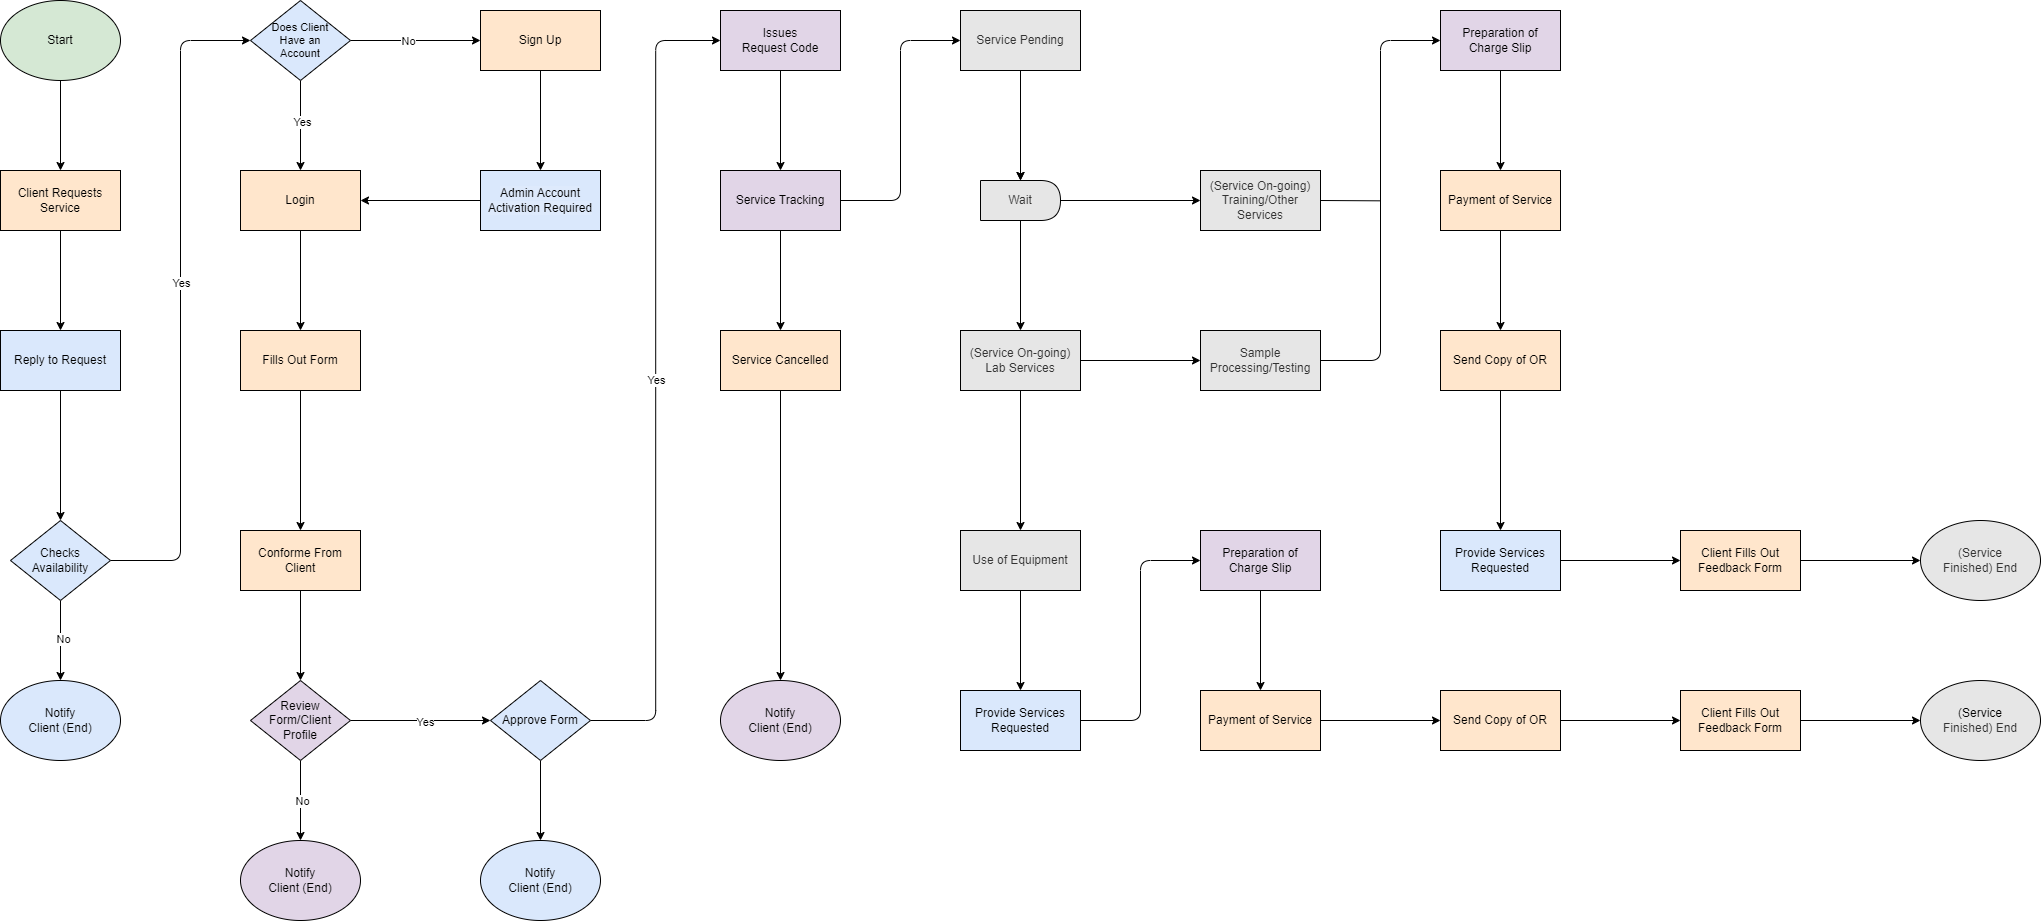

The diagram above was exported from draw.io. Its source (the exported page's mxGraphModel, read from the mxfile embedded in the PNG):
<mxGraphModel dx="2244" dy="1572" grid="1" gridSize="10" guides="1" tooltips="1" connect="1" arrows="1" fold="1" page="1" pageScale="1" pageWidth="850" pageHeight="1100" math="0" shadow="0">
  <root>
    <mxCell id="0" />
    <mxCell id="1" parent="0" />
    <mxCell id="37" style="edgeStyle=none;html=1;entryX=0.5;entryY=0;entryDx=0;entryDy=0;" edge="1" parent="1" source="2" target="3">
      <mxGeometry relative="1" as="geometry" />
    </mxCell>
    <mxCell id="2" value="Start" style="ellipse;whiteSpace=wrap;html=1;fillColor=#d5e8d4;strokeColor=#000000;" vertex="1" parent="1">
      <mxGeometry x="40" y="40" width="120" height="80" as="geometry" />
    </mxCell>
    <mxCell id="38" style="edgeStyle=none;html=1;entryX=0.5;entryY=0;entryDx=0;entryDy=0;" edge="1" parent="1" source="3" target="4">
      <mxGeometry relative="1" as="geometry" />
    </mxCell>
    <mxCell id="3" value="Client Requests&lt;div&gt;Service&lt;/div&gt;" style="rounded=0;whiteSpace=wrap;html=1;fillColor=#ffe6cc;strokeColor=#000000;" vertex="1" parent="1">
      <mxGeometry x="40" y="210" width="120" height="60" as="geometry" />
    </mxCell>
    <mxCell id="39" style="edgeStyle=none;html=1;entryX=0.5;entryY=0;entryDx=0;entryDy=0;fillColor=#dae8fc;strokeColor=#000000;" edge="1" parent="1" source="4" target="7">
      <mxGeometry relative="1" as="geometry" />
    </mxCell>
    <mxCell id="4" value="Reply to Request" style="rounded=0;whiteSpace=wrap;html=1;fillColor=#dae8fc;strokeColor=#000000;" vertex="1" parent="1">
      <mxGeometry x="40" y="370" width="120" height="60" as="geometry" />
    </mxCell>
    <mxCell id="30" style="edgeStyle=none;html=1;entryX=0.5;entryY=0;entryDx=0;entryDy=0;" edge="1" parent="1" source="7" target="10">
      <mxGeometry relative="1" as="geometry" />
    </mxCell>
    <mxCell id="33" value="No" style="edgeLabel;html=1;align=center;verticalAlign=middle;resizable=0;points=[];" vertex="1" connectable="0" parent="30">
      <mxGeometry x="-0.4027" y="1" relative="1" as="geometry">
        <mxPoint y="13" as="offset" />
      </mxGeometry>
    </mxCell>
    <mxCell id="35" style="edgeStyle=orthogonalEdgeStyle;html=1;exitX=1;exitY=0.5;exitDx=0;exitDy=0;entryX=0;entryY=0.5;entryDx=0;entryDy=0;" edge="1" parent="1" source="7" target="13">
      <mxGeometry relative="1" as="geometry" />
    </mxCell>
    <mxCell id="36" value="Yes" style="edgeLabel;html=1;align=center;verticalAlign=middle;resizable=0;points=[];" vertex="1" connectable="0" parent="35">
      <mxGeometry x="0.053" y="1" relative="1" as="geometry">
        <mxPoint y="-1" as="offset" />
      </mxGeometry>
    </mxCell>
    <mxCell id="7" value="Checks&lt;div&gt;Availability&lt;/div&gt;" style="rhombus;whiteSpace=wrap;html=1;fillColor=#dae8fc;strokeColor=#000000;" vertex="1" parent="1">
      <mxGeometry x="50" y="560" width="100" height="80" as="geometry" />
    </mxCell>
    <mxCell id="10" value="Notify&lt;div&gt;Client (End)&lt;/div&gt;" style="ellipse;whiteSpace=wrap;html=1;fillColor=#dae8fc;strokeColor=#000000;" vertex="1" parent="1">
      <mxGeometry x="40" y="720" width="120" height="80" as="geometry" />
    </mxCell>
    <mxCell id="21" style="edgeStyle=none;html=1;entryX=0;entryY=0.5;entryDx=0;entryDy=0;" edge="1" parent="1" source="13" target="15">
      <mxGeometry relative="1" as="geometry" />
    </mxCell>
    <mxCell id="45" value="No" style="edgeLabel;html=1;align=center;verticalAlign=middle;resizable=0;points=[];" vertex="1" connectable="0" parent="21">
      <mxGeometry x="0.0099" y="1" relative="1" as="geometry">
        <mxPoint x="-8" as="offset" />
      </mxGeometry>
    </mxCell>
    <mxCell id="40" style="edgeStyle=none;html=1;entryX=0.5;entryY=0;entryDx=0;entryDy=0;" edge="1" parent="1" source="13" target="14">
      <mxGeometry relative="1" as="geometry" />
    </mxCell>
    <mxCell id="46" value="Yes" style="edgeLabel;html=1;align=center;verticalAlign=middle;resizable=0;points=[];" vertex="1" connectable="0" parent="40">
      <mxGeometry x="-0.1488" relative="1" as="geometry">
        <mxPoint as="offset" />
      </mxGeometry>
    </mxCell>
    <mxCell id="13" value="Does Client&lt;div&gt;Have an&lt;/div&gt;&lt;div&gt;Account&lt;/div&gt;" style="rhombus;whiteSpace=wrap;html=1;fontSize=11;fillColor=#dae8fc;strokeColor=#000000;" vertex="1" parent="1">
      <mxGeometry x="290" y="40" width="100" height="80" as="geometry" />
    </mxCell>
    <mxCell id="24" style="edgeStyle=none;html=1;entryX=0.5;entryY=0;entryDx=0;entryDy=0;" edge="1" parent="1" source="14" target="17">
      <mxGeometry relative="1" as="geometry" />
    </mxCell>
    <mxCell id="14" value="Login" style="rounded=0;whiteSpace=wrap;html=1;fillColor=#ffe6cc;strokeColor=#000000;" vertex="1" parent="1">
      <mxGeometry x="280" y="210" width="120" height="60" as="geometry" />
    </mxCell>
    <mxCell id="22" style="edgeStyle=none;html=1;entryX=0.5;entryY=0;entryDx=0;entryDy=0;" edge="1" parent="1" source="15" target="16">
      <mxGeometry relative="1" as="geometry" />
    </mxCell>
    <mxCell id="15" value="Sign Up" style="rounded=0;whiteSpace=wrap;html=1;fillColor=#ffe6cc;strokeColor=#000000;" vertex="1" parent="1">
      <mxGeometry x="520" y="50" width="120" height="60" as="geometry" />
    </mxCell>
    <mxCell id="23" style="edgeStyle=none;html=1;entryX=1;entryY=0.5;entryDx=0;entryDy=0;" edge="1" parent="1" source="16" target="14">
      <mxGeometry relative="1" as="geometry" />
    </mxCell>
    <mxCell id="16" value="&lt;span style=&quot;background-color: rgba(255, 255, 255, 0.1);&quot;&gt;Admin Account Activation Required&lt;/span&gt;" style="rounded=0;whiteSpace=wrap;html=1;fillColor=#dae8fc;strokeColor=#000000;" vertex="1" parent="1">
      <mxGeometry x="520" y="210" width="120" height="60" as="geometry" />
    </mxCell>
    <mxCell id="25" style="edgeStyle=none;html=1;entryX=0.5;entryY=0;entryDx=0;entryDy=0;" edge="1" parent="1" source="17" target="18">
      <mxGeometry relative="1" as="geometry" />
    </mxCell>
    <mxCell id="17" value="Fills Out Form" style="rounded=0;whiteSpace=wrap;html=1;fillColor=#ffe6cc;strokeColor=#000000;" vertex="1" parent="1">
      <mxGeometry x="280" y="370" width="120" height="60" as="geometry" />
    </mxCell>
    <mxCell id="26" style="edgeStyle=none;html=1;entryX=0.5;entryY=0;entryDx=0;entryDy=0;" edge="1" parent="1" source="18" target="20">
      <mxGeometry relative="1" as="geometry" />
    </mxCell>
    <mxCell id="18" value="Conforme From Client" style="rounded=0;whiteSpace=wrap;html=1;fillColor=#ffe6cc;strokeColor=#000000;" vertex="1" parent="1">
      <mxGeometry x="280" y="570" width="120" height="60" as="geometry" />
    </mxCell>
    <mxCell id="29" style="edgeStyle=none;html=1;entryX=0.5;entryY=0;entryDx=0;entryDy=0;" edge="1" parent="1" source="20" target="28">
      <mxGeometry relative="1" as="geometry" />
    </mxCell>
    <mxCell id="43" value="No" style="edgeLabel;html=1;align=center;verticalAlign=middle;resizable=0;points=[];" vertex="1" connectable="0" parent="29">
      <mxGeometry x="0.0209" relative="1" as="geometry">
        <mxPoint y="-1" as="offset" />
      </mxGeometry>
    </mxCell>
    <mxCell id="42" style="edgeStyle=none;html=1;entryX=0;entryY=0.5;entryDx=0;entryDy=0;" edge="1" parent="1" source="20" target="41">
      <mxGeometry relative="1" as="geometry" />
    </mxCell>
    <mxCell id="44" value="Yes" style="edgeLabel;html=1;align=center;verticalAlign=middle;resizable=0;points=[];" vertex="1" connectable="0" parent="42">
      <mxGeometry x="0.0861" y="4" relative="1" as="geometry">
        <mxPoint x="-3" y="4" as="offset" />
      </mxGeometry>
    </mxCell>
    <mxCell id="20" value="Review Form/Client Profile" style="rhombus;whiteSpace=wrap;html=1;fillColor=#e1d5e7;strokeColor=#000000;" vertex="1" parent="1">
      <mxGeometry x="290" y="720" width="100" height="80" as="geometry" />
    </mxCell>
    <mxCell id="28" value="Notify&lt;div&gt;Client (End)&lt;/div&gt;" style="ellipse;whiteSpace=wrap;html=1;fillColor=#e1d5e7;strokeColor=#000000;" vertex="1" parent="1">
      <mxGeometry x="280" y="880" width="120" height="80" as="geometry" />
    </mxCell>
    <mxCell id="49" style="edgeStyle=none;html=1;entryX=0.5;entryY=0;entryDx=0;entryDy=0;" edge="1" parent="1" source="41" target="48">
      <mxGeometry relative="1" as="geometry" />
    </mxCell>
    <mxCell id="53" style="edgeStyle=orthogonalEdgeStyle;html=1;exitX=1;exitY=0.5;exitDx=0;exitDy=0;entryX=0;entryY=0.5;entryDx=0;entryDy=0;" edge="1" parent="1" source="41" target="50">
      <mxGeometry relative="1" as="geometry" />
    </mxCell>
    <mxCell id="54" value="Yes" style="edgeLabel;html=1;align=center;verticalAlign=middle;resizable=0;points=[];" vertex="1" connectable="0" parent="53">
      <mxGeometry x="0.0043" y="3" relative="1" as="geometry">
        <mxPoint x="2" y="1" as="offset" />
      </mxGeometry>
    </mxCell>
    <mxCell id="41" value="Approve Form" style="rhombus;whiteSpace=wrap;html=1;fillColor=#dae8fc;strokeColor=#000000;" vertex="1" parent="1">
      <mxGeometry x="530" y="720" width="100" height="80" as="geometry" />
    </mxCell>
    <mxCell id="48" value="Notify&lt;div&gt;Client (End)&lt;/div&gt;" style="ellipse;whiteSpace=wrap;html=1;fillColor=#dae8fc;strokeColor=#000000;" vertex="1" parent="1">
      <mxGeometry x="520" y="880" width="120" height="80" as="geometry" />
    </mxCell>
    <mxCell id="59" style="edgeStyle=none;html=1;entryX=0.5;entryY=0;entryDx=0;entryDy=0;" edge="1" parent="1" source="50" target="55">
      <mxGeometry relative="1" as="geometry" />
    </mxCell>
    <mxCell id="50" value="Issues&lt;div&gt;Request Code&lt;/div&gt;" style="rounded=0;whiteSpace=wrap;html=1;fillColor=#e1d5e7;strokeColor=#000000;" vertex="1" parent="1">
      <mxGeometry x="760" y="50" width="120" height="60" as="geometry" />
    </mxCell>
    <mxCell id="60" style="edgeStyle=none;html=1;entryX=0.5;entryY=0;entryDx=0;entryDy=0;" edge="1" parent="1" source="55" target="56">
      <mxGeometry relative="1" as="geometry" />
    </mxCell>
    <mxCell id="62" style="edgeStyle=orthogonalEdgeStyle;html=1;exitX=1;exitY=0.5;exitDx=0;exitDy=0;entryX=0;entryY=0.5;entryDx=0;entryDy=0;" edge="1" parent="1" source="55" target="61">
      <mxGeometry relative="1" as="geometry" />
    </mxCell>
    <mxCell id="55" value="Service Tracking" style="rounded=0;whiteSpace=wrap;html=1;fillColor=#e1d5e7;strokeColor=#000000;" vertex="1" parent="1">
      <mxGeometry x="760" y="210" width="120" height="60" as="geometry" />
    </mxCell>
    <mxCell id="58" style="edgeStyle=none;html=1;entryX=0.5;entryY=0;entryDx=0;entryDy=0;" edge="1" parent="1" source="56" target="57">
      <mxGeometry relative="1" as="geometry" />
    </mxCell>
    <mxCell id="56" value="Service Cancelled" style="rounded=0;whiteSpace=wrap;html=1;fillColor=#ffe6cc;strokeColor=#000000;" vertex="1" parent="1">
      <mxGeometry x="760" y="370" width="120" height="60" as="geometry" />
    </mxCell>
    <mxCell id="57" value="Notify&lt;div&gt;Client (End)&lt;/div&gt;" style="ellipse;whiteSpace=wrap;html=1;fillColor=#e1d5e7;strokeColor=#000000;" vertex="1" parent="1">
      <mxGeometry x="760" y="720" width="120" height="80" as="geometry" />
    </mxCell>
    <mxCell id="64" style="edgeStyle=none;html=1;entryX=0.5;entryY=0;entryDx=0;entryDy=0;" edge="1" parent="1" source="61" target="63">
      <mxGeometry relative="1" as="geometry" />
    </mxCell>
    <mxCell id="99" value="" style="edgeStyle=none;html=1;" edge="1" parent="1" source="61" target="63">
      <mxGeometry relative="1" as="geometry" />
    </mxCell>
    <mxCell id="61" value="Service Pending" style="rounded=0;whiteSpace=wrap;html=1;fillColor=#E6E6E6;strokeColor=#000000;fontColor=#333333;" vertex="1" parent="1">
      <mxGeometry x="1000" y="50" width="120" height="60" as="geometry" />
    </mxCell>
    <mxCell id="68" style="edgeStyle=none;html=1;entryX=0.5;entryY=0;entryDx=0;entryDy=0;" edge="1" parent="1" source="63" target="65">
      <mxGeometry relative="1" as="geometry" />
    </mxCell>
    <mxCell id="77" style="edgeStyle=none;html=1;" edge="1" parent="1" source="63" target="71">
      <mxGeometry relative="1" as="geometry" />
    </mxCell>
    <mxCell id="63" value="Wait" style="shape=delay;whiteSpace=wrap;html=1;fillColor=#E6E6E6;strokeColor=#000000;fontColor=#333333;" vertex="1" parent="1">
      <mxGeometry x="1020" y="220" width="80" height="40" as="geometry" />
    </mxCell>
    <mxCell id="69" style="edgeStyle=none;html=1;entryX=0.5;entryY=0;entryDx=0;entryDy=0;" edge="1" parent="1" source="65" target="66">
      <mxGeometry relative="1" as="geometry" />
    </mxCell>
    <mxCell id="76" style="edgeStyle=none;html=1;exitX=1;exitY=0.5;exitDx=0;exitDy=0;" edge="1" parent="1" source="65" target="72">
      <mxGeometry relative="1" as="geometry" />
    </mxCell>
    <mxCell id="65" value="(Service On-going)&lt;div&gt;Lab Services&lt;/div&gt;" style="rounded=0;whiteSpace=wrap;html=1;fillColor=#E6E6E6;strokeColor=#000000;fontColor=#333333;" vertex="1" parent="1">
      <mxGeometry x="1000" y="370" width="120" height="60" as="geometry" />
    </mxCell>
    <mxCell id="70" style="edgeStyle=none;html=1;entryX=0.5;entryY=0;entryDx=0;entryDy=0;" edge="1" parent="1" source="66" target="67">
      <mxGeometry relative="1" as="geometry" />
    </mxCell>
    <mxCell id="66" value="Use of Equipment" style="rounded=0;whiteSpace=wrap;html=1;fillColor=#E6E6E6;strokeColor=#000000;fontColor=#333333;" vertex="1" parent="1">
      <mxGeometry x="1000" y="570" width="120" height="60" as="geometry" />
    </mxCell>
    <mxCell id="75" style="edgeStyle=orthogonalEdgeStyle;html=1;exitX=1;exitY=0.5;exitDx=0;exitDy=0;entryX=0;entryY=0.5;entryDx=0;entryDy=0;" edge="1" parent="1" source="67" target="73">
      <mxGeometry relative="1" as="geometry" />
    </mxCell>
    <mxCell id="67" value="Provide Services&lt;div&gt;Requested&lt;/div&gt;" style="rounded=0;whiteSpace=wrap;html=1;fillColor=#dae8fc;strokeColor=#000000;" vertex="1" parent="1">
      <mxGeometry x="1000" y="730" width="120" height="60" as="geometry" />
    </mxCell>
    <mxCell id="83" style="edgeStyle=none;html=1;exitX=1;exitY=0.5;exitDx=0;exitDy=0;strokeColor=default;endArrow=none;endFill=0;" edge="1" parent="1" source="71">
      <mxGeometry relative="1" as="geometry">
        <mxPoint x="1420.0000000000002" y="240.33333333333337" as="targetPoint" />
      </mxGeometry>
    </mxCell>
    <mxCell id="71" value="(Service On-going)&lt;div&gt;Training/Other Services&lt;/div&gt;" style="rounded=0;whiteSpace=wrap;html=1;fillColor=#E6E6E6;strokeColor=#000000;fontColor=#333333;" vertex="1" parent="1">
      <mxGeometry x="1240" y="210" width="120" height="60" as="geometry" />
    </mxCell>
    <mxCell id="81" style="edgeStyle=elbowEdgeStyle;html=1;exitX=1;exitY=0.5;exitDx=0;exitDy=0;entryX=0;entryY=0.5;entryDx=0;entryDy=0;" edge="1" parent="1" source="72" target="78">
      <mxGeometry relative="1" as="geometry" />
    </mxCell>
    <mxCell id="72" value="Sample Processing/Testing" style="rounded=0;whiteSpace=wrap;html=1;fillColor=#E6E6E6;strokeColor=#000000;fontColor=#333333;" vertex="1" parent="1">
      <mxGeometry x="1240" y="370" width="120" height="60" as="geometry" />
    </mxCell>
    <mxCell id="79" style="edgeStyle=none;html=1;exitX=0.5;exitY=1;exitDx=0;exitDy=0;entryX=0.5;entryY=0;entryDx=0;entryDy=0;" edge="1" parent="1" source="73" target="74">
      <mxGeometry relative="1" as="geometry" />
    </mxCell>
    <mxCell id="73" value="Preparation of Charge Slip" style="rounded=0;whiteSpace=wrap;html=1;fillColor=#e1d5e7;strokeColor=#000000;" vertex="1" parent="1">
      <mxGeometry x="1240" y="570" width="120" height="60" as="geometry" />
    </mxCell>
    <mxCell id="94" style="edgeStyle=none;html=1;entryX=0;entryY=0.5;entryDx=0;entryDy=0;" edge="1" parent="1" source="74" target="87">
      <mxGeometry relative="1" as="geometry" />
    </mxCell>
    <mxCell id="74" value="Payment of Service" style="rounded=0;whiteSpace=wrap;html=1;fillColor=#ffe6cc;strokeColor=#000000;" vertex="1" parent="1">
      <mxGeometry x="1240" y="730" width="120" height="60" as="geometry" />
    </mxCell>
    <mxCell id="84" style="edgeStyle=none;html=1;exitX=0.5;exitY=1;exitDx=0;exitDy=0;entryX=0.5;entryY=0;entryDx=0;entryDy=0;" edge="1" parent="1" source="78" target="80">
      <mxGeometry relative="1" as="geometry" />
    </mxCell>
    <mxCell id="78" value="&lt;span style=&quot;color: rgb(0, 0, 0);&quot;&gt;Preparation of Charge Slip&lt;/span&gt;" style="rounded=0;whiteSpace=wrap;html=1;fillColor=#e1d5e7;strokeColor=#000000;" vertex="1" parent="1">
      <mxGeometry x="1480" y="50" width="120" height="60" as="geometry" />
    </mxCell>
    <mxCell id="92" style="edgeStyle=none;html=1;entryX=0.5;entryY=0;entryDx=0;entryDy=0;" edge="1" parent="1" source="80" target="85">
      <mxGeometry relative="1" as="geometry" />
    </mxCell>
    <mxCell id="80" value="Payment of Service" style="rounded=0;whiteSpace=wrap;html=1;fillColor=#ffe6cc;strokeColor=#000000;" vertex="1" parent="1">
      <mxGeometry x="1480" y="210" width="120" height="60" as="geometry" />
    </mxCell>
    <mxCell id="93" style="edgeStyle=none;html=1;entryX=0.5;entryY=0;entryDx=0;entryDy=0;" edge="1" parent="1" source="85" target="86">
      <mxGeometry relative="1" as="geometry" />
    </mxCell>
    <mxCell id="85" value="Send Copy of OR" style="rounded=0;whiteSpace=wrap;html=1;fillColor=#ffe6cc;strokeColor=#000000;" vertex="1" parent="1">
      <mxGeometry x="1480" y="370" width="120" height="60" as="geometry" />
    </mxCell>
    <mxCell id="97" style="edgeStyle=none;html=1;" edge="1" parent="1" source="86" target="89">
      <mxGeometry relative="1" as="geometry" />
    </mxCell>
    <mxCell id="86" value="Provide Services Requested" style="rounded=0;whiteSpace=wrap;html=1;fillColor=#dae8fc;strokeColor=#000000;" vertex="1" parent="1">
      <mxGeometry x="1480" y="570" width="120" height="60" as="geometry" />
    </mxCell>
    <mxCell id="95" style="edgeStyle=none;html=1;entryX=0;entryY=0.5;entryDx=0;entryDy=0;" edge="1" parent="1" source="87" target="88">
      <mxGeometry relative="1" as="geometry" />
    </mxCell>
    <mxCell id="87" value="Send Copy of OR" style="rounded=0;whiteSpace=wrap;html=1;fillColor=#ffe6cc;strokeColor=#000000;" vertex="1" parent="1">
      <mxGeometry x="1480" y="730" width="120" height="60" as="geometry" />
    </mxCell>
    <mxCell id="96" style="edgeStyle=none;html=1;" edge="1" parent="1" source="88" target="91">
      <mxGeometry relative="1" as="geometry" />
    </mxCell>
    <mxCell id="88" value="&lt;span style=&quot;color: rgb(0, 0, 0);&quot;&gt;Client Fills Out Feedback Form&lt;/span&gt;" style="rounded=0;whiteSpace=wrap;html=1;fillColor=#ffe6cc;strokeColor=#000000;" vertex="1" parent="1">
      <mxGeometry x="1720" y="730" width="120" height="60" as="geometry" />
    </mxCell>
    <mxCell id="98" style="edgeStyle=none;html=1;entryX=0;entryY=0.5;entryDx=0;entryDy=0;" edge="1" parent="1" source="89" target="90">
      <mxGeometry relative="1" as="geometry" />
    </mxCell>
    <mxCell id="89" value="Client Fills Out Feedback Form" style="rounded=0;whiteSpace=wrap;html=1;fillColor=#ffe6cc;strokeColor=#000000;" vertex="1" parent="1">
      <mxGeometry x="1720" y="570" width="120" height="60" as="geometry" />
    </mxCell>
    <mxCell id="90" value="(Service&lt;div&gt;Finished) End&lt;/div&gt;" style="ellipse;whiteSpace=wrap;html=1;fillColor=#E6E6E6;strokeColor=#000000;fontColor=#333333;" vertex="1" parent="1">
      <mxGeometry x="1960" y="560" width="120" height="80" as="geometry" />
    </mxCell>
    <mxCell id="91" value="&lt;span style=&quot;color: rgb(0, 0, 0);&quot;&gt;(Service&lt;/span&gt;&lt;div&gt;Finished) End&lt;/div&gt;" style="ellipse;whiteSpace=wrap;html=1;fillColor=#E6E6E6;strokeColor=#000000;fontColor=#333333;" vertex="1" parent="1">
      <mxGeometry x="1960" y="720" width="120" height="80" as="geometry" />
    </mxCell>
  </root>
</mxGraphModel>